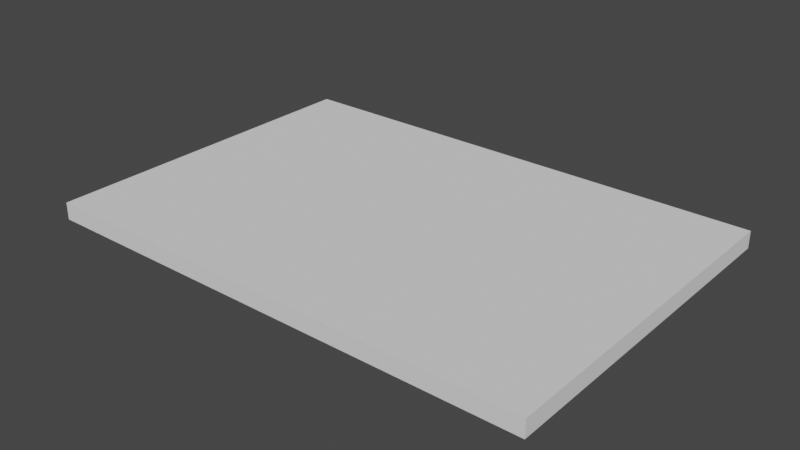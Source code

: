 # Source: Paper.blend  (saved by Blender 3.1.7; exported with 4.5.12 LTS)
import bpy
from mathutils import Matrix  # noqa: F401  (used for matrix-valued properties, if any)

bpy.ops.wm.read_factory_settings(use_empty=True)
scene = bpy.context.scene
scene.name = 'Scene'

# ---- collections
col_collection = bpy.data.collections.new('Collection'); scene.collection.children.link(col_collection)

# ---- world
world_world = bpy.data.worlds.new('World'); scene.world = world_world
world_world.use_nodes = True; world_world.node_tree.nodes.clear()
_N = world_world.node_tree.nodes; _L = world_world.node_tree.links
n0 = _N.new('ShaderNodeOutputWorld'); n0.name = 'World Output'; n0.location = (300, 300)
n1 = _N.new('ShaderNodeBackground'); n1.name = 'Background'; n1.location = (10, 300)
n1.inputs[0].default_value = (0.05088, 0.05088, 0.05088, 1.0)
_L.new(n1.outputs[0], n0.inputs[0])
n0.is_active_output = True
world_world.color = (0.05088, 0.05088, 0.05088)
world_world.use_sun_shadow = False
world_world.sun_shadow_jitter_overblur = 0.0

# ---- meshes
me_cube_001 = bpy.data.meshes.new('Cube.001')
me_cube_001.from_pydata([(-1.453, -1.0, -0.04934), (-1.453, -1.0, 0.04934), (-1.453, 1.0, -0.04934), (-1.453, 1.0, 0.04934), (1.453, -1.0, -0.04934), (1.453, -1.0, 0.04934), (1.453, 1.0, -0.04934), (1.453, 1.0, 0.04934)], [], [(0, 1, 3, 2), (2, 3, 7, 6), (6, 7, 5, 4), (4, 5, 1, 0), (2, 6, 4, 0), (7, 3, 1, 5)])
_uv = me_cube_001.uv_layers.new(name='UVMap')
_uv.uv.foreach_set('vector', [0.9472, 0.3753, 0.9847, 0.3753, 0.9847, 0.4129, 0.9472, 0.4129, 0.9472, 0.4129, 0.9847, 0.4129, 0.9847, 0.4504, 0.9472, 0.4504, 0.9472, 0.4504, 0.9847, 0.4504, 0.9847, 0.4879, 0.9472, 0.4879, 0.9472, 0.4879, 0.9847, 0.4879, 0.9847, 0.5255, 0.9472, 0.5255, 0.9096, 0.4504, 0.9472, 0.4504, 0.9472, 0.4879, 0.9096, 0.4879, 1.032, -0.002054, 1.031, 1.002, -0.02087, 1.001, -0.01918, -0.003737])
me_cube_001.use_remesh_fix_poles = True
me_cube_001.use_remesh_preserve_attributes = False
me_cube_001.update()

# ---- objects
ob_cube = bpy.data.objects.new('Cube', me_cube_001)

# ---- transforms, parenting, visibility, modifiers, constraints
ob_cube.location = (0.0, 0.0, 0.0)

# ---- collection membership
col_collection.objects.link(ob_cube)

# ---- scene / render settings (as saved in the file)
scene.frame_start = 1; scene.frame_end = 250; scene.frame_set(1)
scene.render.engine = 'BLENDER_EEVEE_NEXT'
scene.cycles.sampling_pattern = 'TABULATED_SOBOL'
scene.cycles.use_light_tree = False
scene.view_settings.view_transform = 'Filmic'
bpy.context.view_layer.update()

# ---- added for rendering (the .blend has no active camera and no usable light): camera, sun
cam_auto = bpy.data.cameras.new('AutoCamera')
cam_auto.lens = 50.0
cam_auto.sensor_width = 36.0
cam_auto.clip_end = 1000.0
ob_auto_camera = bpy.data.objects.new('AutoCamera', cam_auto)
scene.collection.objects.link(ob_auto_camera)
ob_auto_camera.location = (3.26468, -3.91762, 2.61175)
ob_auto_camera.rotation_euler = (1.09748, -7.21219e-08, 0.694738)
scene.camera = ob_auto_camera
light_auto_sun = bpy.data.lights.new('AutoSun', 'SUN')
light_auto_sun.energy = 3.0
light_auto_sun.angle = 0.0523599
ob_auto_sun = bpy.data.objects.new('AutoSun', light_auto_sun)
scene.collection.objects.link(ob_auto_sun)
ob_auto_sun.rotation_euler = (0.872665, 0.174533, 0.523599)
bpy.context.view_layer.update()
